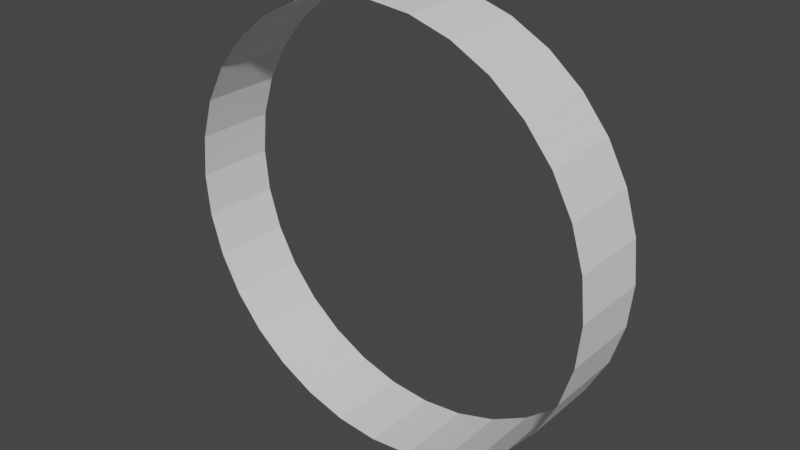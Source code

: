# Source: level0_Circle_in.blend  (saved by Blender 4.5.91; exported with 4.5.12 LTS)
import bpy
from mathutils import Matrix  # noqa: F401  (used for matrix-valued properties, if any)

bpy.ops.wm.read_factory_settings(use_empty=True)
scene = bpy.context.scene
scene.name = 'Scene'

# ---- collections
col_collection = bpy.data.collections.new('Collection'); scene.collection.children.link(col_collection)

# ---- world
world_world = bpy.data.worlds.new('World'); scene.world = world_world
world_world.use_nodes = True; world_world.node_tree.nodes.clear()
_N = world_world.node_tree.nodes; _L = world_world.node_tree.links
n0 = _N.new('ShaderNodeOutputWorld'); n0.name = 'World Output'; n0.location = (300, 300)
n1 = _N.new('ShaderNodeBackground'); n1.name = 'Background'; n1.location = (10, 300)
n1.inputs[0].default_value = (0.05088, 0.05088, 0.05088, 1.0)
_L.new(n1.outputs[0], n0.inputs[0])
n0.is_active_output = True
world_world.color = (0.05088, 0.05088, 0.05088)
world_world.use_sun_shadow = False
world_world.sun_shadow_jitter_overblur = 0.0

# ---- meshes
me_cylinder_001 = bpy.data.meshes.new('Cylinder.001')
me_cylinder_001.from_pydata([(3.362e-07, -13.69, 73.2), (3.362e-07, 13.69, 73.2), (14.28, -13.69, 71.79), (14.28, 13.69, 71.79), (28.01, -13.69, 67.62), (28.01, 13.69, 67.62), (40.67, -13.69, 60.86), (40.67, 13.69, 60.86), (51.76, -13.69, 51.76), (51.76, 13.69, 51.76), (60.86, -13.69, 40.67), (60.86, 13.69, 40.67), (67.62, -13.69, 28.01), (67.62, 13.69, 28.01), (71.79, -13.69, 14.28), (71.79, 13.69, 14.28), (73.2, -13.69, -6.051e-07), (73.2, 13.69, -6.051e-07), (71.79, -13.69, -14.28), (71.79, 13.69, -14.28), (67.62, -13.69, -28.01), (67.62, 13.69, -28.01), (60.86, -13.69, -40.67), (60.86, 13.69, -40.67), (51.76, -13.69, -51.76), (51.76, 13.69, -51.76), (40.67, -13.69, -60.86), (40.67, 13.69, -60.86), (28.01, -13.69, -67.62), (28.01, 13.69, -67.62), (14.28, -13.69, -71.79), (14.28, 13.69, -71.79), (3.362e-07, -13.69, -73.2), (3.362e-07, 13.69, -73.2), (-14.28, -13.69, -71.79), (-14.28, 13.69, -71.79), (-28.01, -13.69, -67.62), (-28.01, 13.69, -67.62), (-40.67, -13.69, -60.86), (-40.67, 13.69, -60.86), (-51.76, -13.69, -51.76), (-51.76, 13.69, -51.76), (-60.86, -13.69, -40.67), (-60.86, 13.69, -40.67), (-67.62, -13.69, -28.01), (-67.62, 13.69, -28.01), (-71.79, -13.69, -14.28), (-71.79, 13.69, -14.28), (-73.2, -13.69, -6.051e-07), (-73.2, 13.69, -6.051e-07), (-71.79, -13.69, 14.28), (-71.79, 13.69, 14.28), (-67.62, -13.69, 28.01), (-67.62, 13.69, 28.01), (-60.86, -13.69, 40.67), (-60.86, 13.69, 40.67), (-51.76, -13.69, 51.76), (-51.76, 13.69, 51.76), (-40.67, -13.69, 60.86), (-40.67, 13.69, 60.86), (-28.01, -13.69, 67.62), (-28.01, 13.69, 67.62), (-14.28, -13.69, 71.79), (-14.28, 13.69, 71.79)], [], [(0, 1, 3, 2), (2, 3, 5, 4), (4, 5, 7, 6), (6, 7, 9, 8), (8, 9, 11, 10), (10, 11, 13, 12), (12, 13, 15, 14), (14, 15, 17, 16), (16, 17, 19, 18), (18, 19, 21, 20), (20, 21, 23, 22), (22, 23, 25, 24), (24, 25, 27, 26), (26, 27, 29, 28), (28, 29, 31, 30), (30, 31, 33, 32), (32, 33, 35, 34), (34, 35, 37, 36), (36, 37, 39, 38), (38, 39, 41, 40), (40, 41, 43, 42), (42, 43, 45, 44), (44, 45, 47, 46), (46, 47, 49, 48), (48, 49, 51, 50), (50, 51, 53, 52), (52, 53, 55, 54), (54, 55, 57, 56), (56, 57, 59, 58), (58, 59, 61, 60), (60, 61, 63, 62), (62, 63, 1, 0)])
_uv = me_cylinder_001.uv_layers.new(name='UVMap')
_uv.uv.foreach_set('vector', [1.0, 0.5, 1.0, 1.0, 0.9688, 1.0, 0.9688, 0.5, 0.9688, 0.5, 0.9688, 1.0, 0.9375, 1.0, 0.9375, 0.5, 0.9375, 0.5, 0.9375, 1.0, 0.9062, 1.0, 0.9062, 0.5, 0.9062, 0.5, 0.9062, 1.0, 0.875, 1.0, 0.875, 0.5, 0.875, 0.5, 0.875, 1.0, 0.8438, 1.0, 0.8438, 0.5, 0.8438, 0.5, 0.8438, 1.0, 0.8125, 1.0, 0.8125, 0.5, 0.8125, 0.5, 0.8125, 1.0, 0.7812, 1.0, 0.7812, 0.5, 0.7812, 0.5, 0.7812, 1.0, 0.75, 1.0, 0.75, 0.5, 0.75, 0.5, 0.75, 1.0, 0.7188, 1.0, 0.7188, 0.5, 0.7188, 0.5, 0.7188, 1.0, 0.6875, 1.0, 0.6875, 0.5, 0.6875, 0.5, 0.6875, 1.0, 0.6562, 1.0, 0.6562, 0.5, 0.6562, 0.5, 0.6562, 1.0, 0.625, 1.0, 0.625, 0.5, 0.625, 0.5, 0.625, 1.0, 0.5938, 1.0, 0.5938, 0.5, 0.5938, 0.5, 0.5938, 1.0, 0.5625, 1.0, 0.5625, 0.5, 0.5625, 0.5, 0.5625, 1.0, 0.5312, 1.0, 0.5312, 0.5, 0.5312, 0.5, 0.5312, 1.0, 0.5, 1.0, 0.5, 0.5, 0.5, 0.5, 0.5, 1.0, 0.4688, 1.0, 0.4688, 0.5, 0.4688, 0.5, 0.4688, 1.0, 0.4375, 1.0, 0.4375, 0.5, 0.4375, 0.5, 0.4375, 1.0, 0.4062, 1.0, 0.4062, 0.5, 0.4062, 0.5, 0.4062, 1.0, 0.375, 1.0, 0.375, 0.5, 0.375, 0.5, 0.375, 1.0, 0.3438, 1.0, 0.3438, 0.5, 0.3438, 0.5, 0.3438, 1.0, 0.3125, 1.0, 0.3125, 0.5, 0.3125, 0.5, 0.3125, 1.0, 0.2812, 1.0, 0.2812, 0.5, 0.2812, 0.5, 0.2812, 1.0, 0.25, 1.0, 0.25, 0.5, 0.25, 0.5, 0.25, 1.0, 0.2188, 1.0, 0.2188, 0.5, 0.2188, 0.5, 0.2188, 1.0, 0.1875, 1.0, 0.1875, 0.5, 0.1875, 0.5, 0.1875, 1.0, 0.1562, 1.0, 0.1562, 0.5, 0.1562, 0.5, 0.1562, 1.0, 0.125, 1.0, 0.125, 0.5, 0.125, 0.5, 0.125, 1.0, 0.09375, 1.0, 0.09375, 0.5, 0.09375, 0.5, 0.09375, 1.0, 0.0625, 1.0, 0.0625, 0.5, 0.0625, 0.5, 0.0625, 1.0, 0.03125, 1.0, 0.03125, 0.5, 0.03125, 0.5, 0.03125, 1.0, 0.0, 1.0, 0.0, 0.5])
me_cylinder_001.update()

# ---- objects
ob_cylinder = bpy.data.objects.new('Cylinder', me_cylinder_001)

# ---- transforms, parenting, visibility, modifiers, constraints
ob_cylinder.location = (0.0, 0.0, 0.0)

# ---- collection membership
scene.collection.objects.link(ob_cylinder)

# ---- scene / render settings (as saved in the file)
scene.frame_start = 1; scene.frame_end = 250; scene.frame_set(243)
scene.render.engine = 'BLENDER_EEVEE_NEXT'
scene.cycles.sampling_pattern = 'TABULATED_SOBOL'
scene.cycles.use_light_tree = False
scene.view_settings.view_transform = 'Filmic'
bpy.context.view_layer.update()

# ---- added for rendering (the .blend has no active camera and no usable light): camera, sun
cam_auto = bpy.data.cameras.new('AutoCamera')
cam_auto.lens = 50.0
cam_auto.sensor_width = 36.0
cam_auto.clip_end = 3390.96
ob_auto_camera = bpy.data.objects.new('AutoCamera', cam_auto)
scene.collection.objects.link(ob_auto_camera)
ob_auto_camera.location = (193.218, -231.861, 154.574)
ob_auto_camera.rotation_euler = (1.09748, -7.21219e-08, 0.694738)
scene.camera = ob_auto_camera
light_auto_sun = bpy.data.lights.new('AutoSun', 'SUN')
light_auto_sun.energy = 3.0
light_auto_sun.angle = 0.0523599
ob_auto_sun = bpy.data.objects.new('AutoSun', light_auto_sun)
scene.collection.objects.link(ob_auto_sun)
ob_auto_sun.rotation_euler = (0.872665, 0.174533, 0.523599)
bpy.context.view_layer.update()
